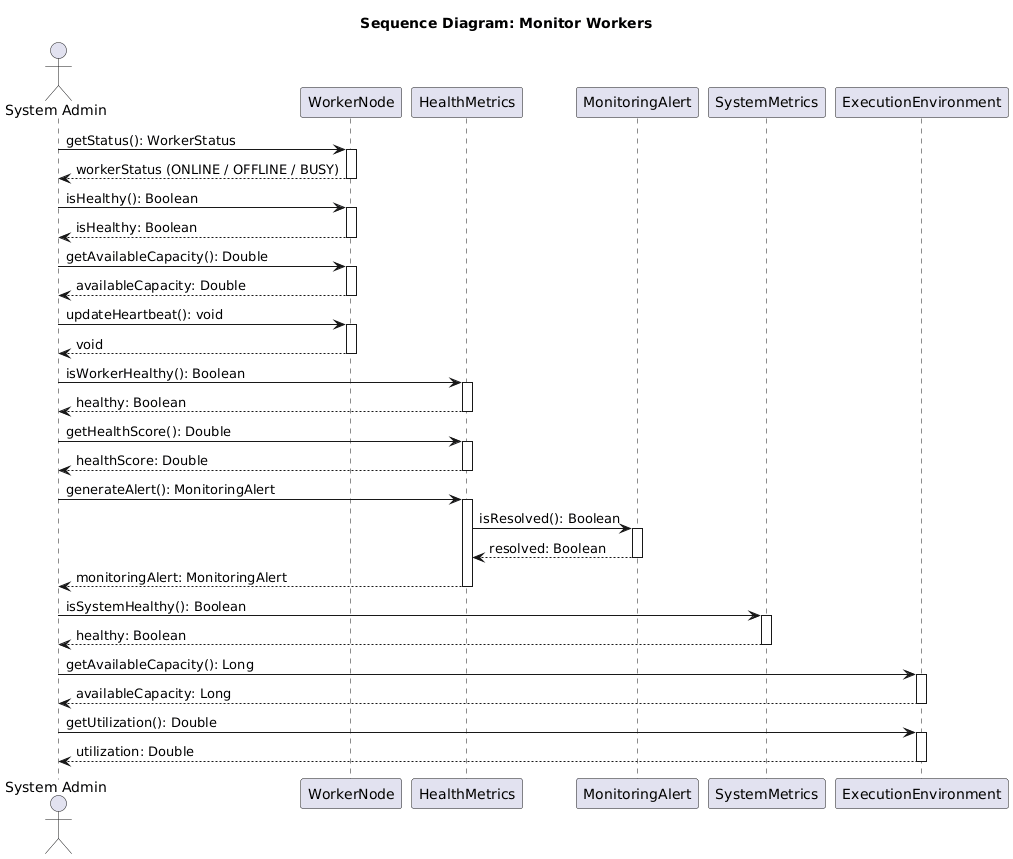

The diagram above was rendered by PlantUML. Its source (embedded in the PNG):
@startuml
title Sequence Diagram: Monitor Workers

actor "System Admin" as Admin
participant "WorkerNode" as WN
participant "HealthMetrics" as HM
participant "MonitoringAlert" as MA
participant "SystemMetrics" as SM
participant "ExecutionEnvironment" as EE

Admin -> WN : getStatus(): WorkerStatus
activate WN
WN --> Admin : workerStatus (ONLINE / OFFLINE / BUSY)
deactivate WN

Admin -> WN : isHealthy(): Boolean
activate WN
WN --> Admin : isHealthy: Boolean
deactivate WN

Admin -> WN : getAvailableCapacity(): Double
activate WN
WN --> Admin : availableCapacity: Double
deactivate WN

Admin -> WN : updateHeartbeat(): void
activate WN
WN --> Admin : void
deactivate WN

Admin -> HM : isWorkerHealthy(): Boolean
activate HM
HM --> Admin : healthy: Boolean
deactivate HM

Admin -> HM : getHealthScore(): Double
activate HM
HM --> Admin : healthScore: Double
deactivate HM

Admin -> HM : generateAlert(): MonitoringAlert
activate HM
HM -> MA : isResolved(): Boolean
activate MA
MA --> HM : resolved: Boolean
deactivate MA
HM --> Admin : monitoringAlert: MonitoringAlert
deactivate HM

Admin -> SM : isSystemHealthy(): Boolean
activate SM
SM --> Admin : healthy: Boolean
deactivate SM

Admin -> EE : getAvailableCapacity(): Long
activate EE
EE --> Admin : availableCapacity: Long
deactivate EE

Admin -> EE : getUtilization(): Double
activate EE
EE --> Admin : utilization: Double
deactivate EE
@enduml